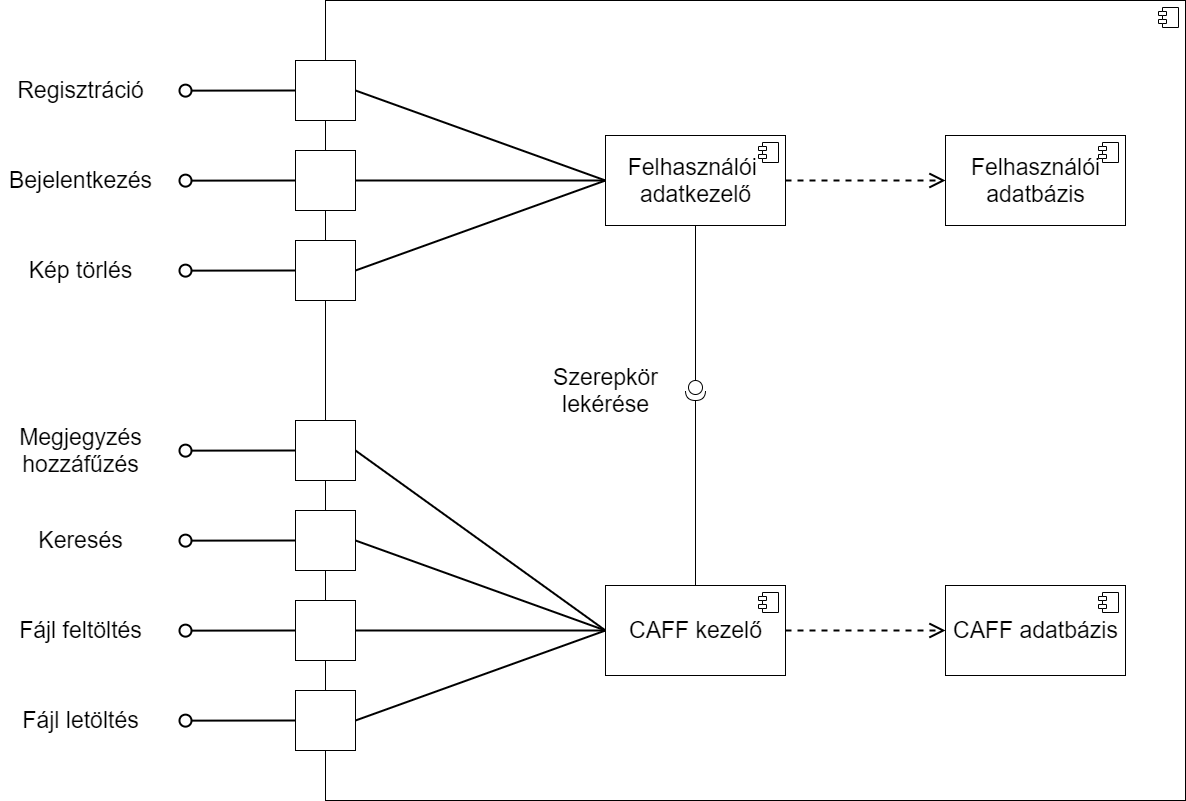

The diagram above was exported from draw.io. Its source (the exported page's mxGraphModel, read from the mxfile embedded in the PNG):
<mxGraphModel dx="1968" dy="482" grid="1" gridSize="10" guides="1" tooltips="1" connect="1" arrows="1" fold="1" page="1" pageScale="1" pageWidth="1100" pageHeight="850" background="none" math="0" shadow="0">
  <root>
    <mxCell id="0" />
    <mxCell id="1" parent="0" />
    <mxCell id="4bSJ7cSVrG6lpRkwAj30-28" value="" style="html=1;dropTarget=0;fontSize=23;" parent="1" vertex="1">
      <mxGeometry x="60" y="110" width="860" height="800" as="geometry" />
    </mxCell>
    <mxCell id="4bSJ7cSVrG6lpRkwAj30-29" value="" style="shape=module;jettyWidth=8;jettyHeight=4;fontSize=23;" parent="4bSJ7cSVrG6lpRkwAj30-28" vertex="1">
      <mxGeometry x="1" width="20" height="20" relative="1" as="geometry">
        <mxPoint x="-27" y="7" as="offset" />
      </mxGeometry>
    </mxCell>
    <mxCell id="4bSJ7cSVrG6lpRkwAj30-7" style="rounded=0;orthogonalLoop=1;jettySize=auto;html=1;exitX=0;exitY=0.5;exitDx=0;exitDy=0;endArrow=oval;endFill=0;strokeWidth=2;endSize=12;" parent="1" source="4bSJ7cSVrG6lpRkwAj30-2" edge="1">
      <mxGeometry relative="1" as="geometry">
        <mxPoint x="-79.99999999999989" y="200.14285714285734" as="targetPoint" />
      </mxGeometry>
    </mxCell>
    <mxCell id="4bSJ7cSVrG6lpRkwAj30-2" value="" style="rounded=0;whiteSpace=wrap;html=1;" parent="1" vertex="1">
      <mxGeometry x="30" y="170" width="60" height="60" as="geometry" />
    </mxCell>
    <mxCell id="4bSJ7cSVrG6lpRkwAj30-36" style="edgeStyle=none;rounded=0;orthogonalLoop=1;jettySize=auto;html=1;exitX=1;exitY=0.5;exitDx=0;exitDy=0;entryX=0;entryY=0.5;entryDx=0;entryDy=0;fontSize=23;endArrow=none;endFill=0;endSize=12;strokeWidth=2;" parent="1" source="4bSJ7cSVrG6lpRkwAj30-4" target="4bSJ7cSVrG6lpRkwAj30-30" edge="1">
      <mxGeometry relative="1" as="geometry" />
    </mxCell>
    <mxCell id="4bSJ7cSVrG6lpRkwAj30-4" value="" style="rounded=0;whiteSpace=wrap;html=1;" parent="1" vertex="1">
      <mxGeometry x="30" y="350" width="60" height="60" as="geometry" />
    </mxCell>
    <mxCell id="4bSJ7cSVrG6lpRkwAj30-5" value="" style="rounded=0;whiteSpace=wrap;html=1;" parent="1" vertex="1">
      <mxGeometry x="30" y="260" width="60" height="60" as="geometry" />
    </mxCell>
    <mxCell id="4bSJ7cSVrG6lpRkwAj30-8" value="&lt;font style=&quot;font-size: 23px&quot;&gt;Regisztráció&lt;/font&gt;" style="text;html=1;align=center;verticalAlign=middle;resizable=0;points=[];autosize=1;strokeColor=none;fillColor=none;" parent="1" vertex="1">
      <mxGeometry x="-255" y="190" width="140" height="20" as="geometry" />
    </mxCell>
    <mxCell id="4bSJ7cSVrG6lpRkwAj30-9" style="rounded=0;orthogonalLoop=1;jettySize=auto;html=1;exitX=0;exitY=0.5;exitDx=0;exitDy=0;endArrow=oval;endFill=0;strokeWidth=2;endSize=12;" parent="1" edge="1">
      <mxGeometry relative="1" as="geometry">
        <mxPoint x="-80" y="290.14285714285734" as="targetPoint" />
        <mxPoint x="30" y="290" as="sourcePoint" />
      </mxGeometry>
    </mxCell>
    <mxCell id="4bSJ7cSVrG6lpRkwAj30-10" value="&lt;font style=&quot;font-size: 23px&quot;&gt;Bejelentkezés&lt;/font&gt;" style="text;html=1;align=center;verticalAlign=middle;resizable=0;points=[];autosize=1;strokeColor=none;fillColor=none;" parent="1" vertex="1">
      <mxGeometry x="-265" y="280" width="160" height="20" as="geometry" />
    </mxCell>
    <mxCell id="4bSJ7cSVrG6lpRkwAj30-11" style="rounded=0;orthogonalLoop=1;jettySize=auto;html=1;exitX=0;exitY=0.5;exitDx=0;exitDy=0;endArrow=oval;endFill=0;strokeWidth=2;endSize=12;" parent="1" edge="1">
      <mxGeometry relative="1" as="geometry">
        <mxPoint x="-80" y="380.14285714285734" as="targetPoint" />
        <mxPoint x="30" y="380" as="sourcePoint" />
      </mxGeometry>
    </mxCell>
    <mxCell id="4bSJ7cSVrG6lpRkwAj30-12" value="&lt;font style=&quot;font-size: 23px&quot;&gt;Fájl feltöltés&lt;br&gt;&lt;/font&gt;" style="text;html=1;align=center;verticalAlign=middle;resizable=0;points=[];autosize=1;strokeColor=none;fillColor=none;" parent="1" vertex="1">
      <mxGeometry x="-255" y="730" width="140" height="20" as="geometry" />
    </mxCell>
    <mxCell id="4bSJ7cSVrG6lpRkwAj30-14" value="&lt;font style=&quot;font-size: 23px&quot;&gt;Fájl letöltés&lt;br&gt;&lt;/font&gt;" style="text;html=1;align=center;verticalAlign=middle;resizable=0;points=[];autosize=1;strokeColor=none;fillColor=none;" parent="1" vertex="1">
      <mxGeometry x="-250" y="820" width="130" height="20" as="geometry" />
    </mxCell>
    <mxCell id="4bSJ7cSVrG6lpRkwAj30-15" style="rounded=0;orthogonalLoop=1;jettySize=auto;html=1;exitX=0;exitY=0.5;exitDx=0;exitDy=0;endArrow=oval;endFill=0;strokeWidth=2;endSize=12;" parent="1" source="4bSJ7cSVrG6lpRkwAj30-16" edge="1">
      <mxGeometry relative="1" as="geometry">
        <mxPoint x="-80" y="560.1428571428573" as="targetPoint" />
      </mxGeometry>
    </mxCell>
    <mxCell id="4bSJ7cSVrG6lpRkwAj30-39" style="edgeStyle=none;rounded=0;orthogonalLoop=1;jettySize=auto;html=1;exitX=1;exitY=0.5;exitDx=0;exitDy=0;entryX=0;entryY=0.5;entryDx=0;entryDy=0;fontSize=23;endArrow=none;endFill=0;endSize=12;strokeWidth=2;" parent="1" source="4bSJ7cSVrG6lpRkwAj30-16" target="4bSJ7cSVrG6lpRkwAj30-32" edge="1">
      <mxGeometry relative="1" as="geometry" />
    </mxCell>
    <mxCell id="4bSJ7cSVrG6lpRkwAj30-16" value="" style="rounded=0;whiteSpace=wrap;html=1;" parent="1" vertex="1">
      <mxGeometry x="30" y="530" width="60" height="60" as="geometry" />
    </mxCell>
    <mxCell id="4bSJ7cSVrG6lpRkwAj30-42" style="edgeStyle=none;rounded=0;orthogonalLoop=1;jettySize=auto;html=1;exitX=1;exitY=0.5;exitDx=0;exitDy=0;entryX=0;entryY=0.5;entryDx=0;entryDy=0;fontSize=23;endArrow=none;endFill=0;endSize=12;strokeWidth=2;" parent="1" source="4bSJ7cSVrG6lpRkwAj30-17" target="4bSJ7cSVrG6lpRkwAj30-32" edge="1">
      <mxGeometry relative="1" as="geometry" />
    </mxCell>
    <mxCell id="4bSJ7cSVrG6lpRkwAj30-17" value="" style="rounded=0;whiteSpace=wrap;html=1;" parent="1" vertex="1">
      <mxGeometry x="30" y="800" width="60" height="60" as="geometry" />
    </mxCell>
    <mxCell id="4bSJ7cSVrG6lpRkwAj30-41" style="edgeStyle=none;rounded=0;orthogonalLoop=1;jettySize=auto;html=1;exitX=1;exitY=0.5;exitDx=0;exitDy=0;fontSize=23;endArrow=none;endFill=0;endSize=12;strokeWidth=2;" parent="1" source="4bSJ7cSVrG6lpRkwAj30-18" target="4bSJ7cSVrG6lpRkwAj30-32" edge="1">
      <mxGeometry relative="1" as="geometry" />
    </mxCell>
    <mxCell id="4bSJ7cSVrG6lpRkwAj30-18" value="" style="rounded=0;whiteSpace=wrap;html=1;" parent="1" vertex="1">
      <mxGeometry x="30" y="710" width="60" height="60" as="geometry" />
    </mxCell>
    <mxCell id="4bSJ7cSVrG6lpRkwAj30-40" style="edgeStyle=none;rounded=0;orthogonalLoop=1;jettySize=auto;html=1;exitX=1;exitY=0.5;exitDx=0;exitDy=0;entryX=0;entryY=0.5;entryDx=0;entryDy=0;fontSize=23;endArrow=none;endFill=0;endSize=12;strokeWidth=2;" parent="1" source="4bSJ7cSVrG6lpRkwAj30-19" target="4bSJ7cSVrG6lpRkwAj30-32" edge="1">
      <mxGeometry relative="1" as="geometry" />
    </mxCell>
    <mxCell id="4bSJ7cSVrG6lpRkwAj30-19" value="" style="rounded=0;whiteSpace=wrap;html=1;" parent="1" vertex="1">
      <mxGeometry x="30" y="620" width="60" height="60" as="geometry" />
    </mxCell>
    <mxCell id="4bSJ7cSVrG6lpRkwAj30-20" value="&lt;div&gt;&lt;font style=&quot;font-size: 23px&quot;&gt;Megjegyzés&lt;/font&gt;&lt;/div&gt;&lt;div&gt;&lt;font style=&quot;font-size: 23px&quot;&gt; hozzáfűzés&lt;/font&gt;&lt;/div&gt;" style="text;html=1;align=center;verticalAlign=middle;resizable=0;points=[];autosize=1;strokeColor=none;fillColor=none;" parent="1" vertex="1">
      <mxGeometry x="-255" y="540" width="140" height="40" as="geometry" />
    </mxCell>
    <mxCell id="4bSJ7cSVrG6lpRkwAj30-21" style="rounded=0;orthogonalLoop=1;jettySize=auto;html=1;exitX=0;exitY=0.5;exitDx=0;exitDy=0;endArrow=oval;endFill=0;strokeWidth=2;endSize=12;" parent="1" edge="1">
      <mxGeometry relative="1" as="geometry">
        <mxPoint x="-80" y="650.1428571428573" as="targetPoint" />
        <mxPoint x="30" y="650" as="sourcePoint" />
      </mxGeometry>
    </mxCell>
    <mxCell id="4bSJ7cSVrG6lpRkwAj30-22" value="&lt;font style=&quot;font-size: 23px&quot;&gt;Keresés&lt;/font&gt;" style="text;html=1;align=center;verticalAlign=middle;resizable=0;points=[];autosize=1;strokeColor=none;fillColor=none;" parent="1" vertex="1">
      <mxGeometry x="-235" y="640" width="100" height="20" as="geometry" />
    </mxCell>
    <mxCell id="4bSJ7cSVrG6lpRkwAj30-23" style="rounded=0;orthogonalLoop=1;jettySize=auto;html=1;exitX=0;exitY=0.5;exitDx=0;exitDy=0;endArrow=oval;endFill=0;strokeWidth=2;endSize=12;" parent="1" edge="1">
      <mxGeometry relative="1" as="geometry">
        <mxPoint x="-80" y="740.1428571428573" as="targetPoint" />
        <mxPoint x="30" y="740" as="sourcePoint" />
      </mxGeometry>
    </mxCell>
    <mxCell id="4bSJ7cSVrG6lpRkwAj30-24" value="&lt;div style=&quot;font-size: 23px&quot;&gt;&lt;font style=&quot;font-size: 23px&quot;&gt;Kép törlés&lt;/font&gt;&lt;/div&gt;" style="text;html=1;align=center;verticalAlign=middle;resizable=0;points=[];autosize=1;strokeColor=none;fillColor=none;" parent="1" vertex="1">
      <mxGeometry x="-245" y="370" width="120" height="20" as="geometry" />
    </mxCell>
    <mxCell id="4bSJ7cSVrG6lpRkwAj30-25" style="rounded=0;orthogonalLoop=1;jettySize=auto;html=1;exitX=0;exitY=0.5;exitDx=0;exitDy=0;endArrow=oval;endFill=0;strokeWidth=2;endSize=12;" parent="1" edge="1">
      <mxGeometry relative="1" as="geometry">
        <mxPoint x="-80" y="830.1428571428573" as="targetPoint" />
        <mxPoint x="30" y="830" as="sourcePoint" />
      </mxGeometry>
    </mxCell>
    <mxCell id="4bSJ7cSVrG6lpRkwAj30-34" style="edgeStyle=none;rounded=0;orthogonalLoop=1;jettySize=auto;html=1;exitX=0;exitY=0.5;exitDx=0;exitDy=0;entryX=1;entryY=0.5;entryDx=0;entryDy=0;fontSize=23;endArrow=none;endFill=0;endSize=12;strokeWidth=2;" parent="1" source="4bSJ7cSVrG6lpRkwAj30-30" target="4bSJ7cSVrG6lpRkwAj30-2" edge="1">
      <mxGeometry relative="1" as="geometry" />
    </mxCell>
    <mxCell id="4bSJ7cSVrG6lpRkwAj30-35" style="edgeStyle=none;rounded=0;orthogonalLoop=1;jettySize=auto;html=1;exitX=0;exitY=0.5;exitDx=0;exitDy=0;fontSize=23;endArrow=none;endFill=0;endSize=12;strokeWidth=2;" parent="1" source="4bSJ7cSVrG6lpRkwAj30-30" target="4bSJ7cSVrG6lpRkwAj30-5" edge="1">
      <mxGeometry relative="1" as="geometry" />
    </mxCell>
    <mxCell id="4bSJ7cSVrG6lpRkwAj30-45" style="edgeStyle=none;rounded=0;orthogonalLoop=1;jettySize=auto;html=1;exitX=1;exitY=0.5;exitDx=0;exitDy=0;entryX=0;entryY=0.5;entryDx=0;entryDy=0;fontSize=23;endArrow=open;endFill=0;endSize=12;strokeWidth=2;dashed=1;" parent="1" source="4bSJ7cSVrG6lpRkwAj30-30" target="4bSJ7cSVrG6lpRkwAj30-43" edge="1">
      <mxGeometry relative="1" as="geometry" />
    </mxCell>
    <mxCell id="4bSJ7cSVrG6lpRkwAj30-30" value="&lt;div&gt;Felhasználói &lt;br&gt;&lt;/div&gt;&lt;div&gt;adatkezelő&lt;/div&gt;" style="html=1;dropTarget=0;fontSize=23;" parent="1" vertex="1">
      <mxGeometry x="340" y="245" width="180" height="90" as="geometry" />
    </mxCell>
    <mxCell id="4bSJ7cSVrG6lpRkwAj30-31" value="" style="shape=module;jettyWidth=8;jettyHeight=4;fontSize=23;" parent="4bSJ7cSVrG6lpRkwAj30-30" vertex="1">
      <mxGeometry x="1" width="20" height="20" relative="1" as="geometry">
        <mxPoint x="-27" y="7" as="offset" />
      </mxGeometry>
    </mxCell>
    <mxCell id="4bSJ7cSVrG6lpRkwAj30-49" style="edgeStyle=none;rounded=0;orthogonalLoop=1;jettySize=auto;html=1;exitX=1;exitY=0.5;exitDx=0;exitDy=0;entryX=0;entryY=0.5;entryDx=0;entryDy=0;dashed=1;fontSize=23;endArrow=open;endFill=0;endSize=12;strokeWidth=2;" parent="1" source="4bSJ7cSVrG6lpRkwAj30-32" target="4bSJ7cSVrG6lpRkwAj30-46" edge="1">
      <mxGeometry relative="1" as="geometry" />
    </mxCell>
    <mxCell id="4bSJ7cSVrG6lpRkwAj30-32" value="CAFF kezelő" style="html=1;dropTarget=0;fontSize=23;" parent="1" vertex="1">
      <mxGeometry x="340" y="695" width="180" height="90" as="geometry" />
    </mxCell>
    <mxCell id="4bSJ7cSVrG6lpRkwAj30-33" value="" style="shape=module;jettyWidth=8;jettyHeight=4;fontSize=23;" parent="4bSJ7cSVrG6lpRkwAj30-32" vertex="1">
      <mxGeometry x="1" width="20" height="20" relative="1" as="geometry">
        <mxPoint x="-27" y="7" as="offset" />
      </mxGeometry>
    </mxCell>
    <mxCell id="4bSJ7cSVrG6lpRkwAj30-43" value="&lt;div&gt;Felhasználói&lt;/div&gt;&lt;div&gt;adatbázis&lt;br&gt;&lt;/div&gt;" style="html=1;dropTarget=0;fontSize=23;" parent="1" vertex="1">
      <mxGeometry x="680" y="245" width="180" height="90" as="geometry" />
    </mxCell>
    <mxCell id="4bSJ7cSVrG6lpRkwAj30-44" value="" style="shape=module;jettyWidth=8;jettyHeight=4;fontSize=23;" parent="4bSJ7cSVrG6lpRkwAj30-43" vertex="1">
      <mxGeometry x="1" width="20" height="20" relative="1" as="geometry">
        <mxPoint x="-27" y="7" as="offset" />
      </mxGeometry>
    </mxCell>
    <mxCell id="4bSJ7cSVrG6lpRkwAj30-46" value="CAFF adatbázis" style="html=1;dropTarget=0;fontSize=23;" parent="1" vertex="1">
      <mxGeometry x="680" y="695" width="180" height="90" as="geometry" />
    </mxCell>
    <mxCell id="4bSJ7cSVrG6lpRkwAj30-47" value="" style="shape=module;jettyWidth=8;jettyHeight=4;fontSize=23;" parent="4bSJ7cSVrG6lpRkwAj30-46" vertex="1">
      <mxGeometry x="1" width="20" height="20" relative="1" as="geometry">
        <mxPoint x="-27" y="7" as="offset" />
      </mxGeometry>
    </mxCell>
    <mxCell id="4bSJ7cSVrG6lpRkwAj30-51" style="edgeStyle=none;rounded=0;orthogonalLoop=1;jettySize=auto;html=1;exitX=1;exitY=0.5;exitDx=0;exitDy=0;exitPerimeter=0;fontSize=23;endArrow=none;endFill=0;endSize=12;strokeWidth=1;entryX=0.5;entryY=0;entryDx=0;entryDy=0;" parent="1" source="4bSJ7cSVrG6lpRkwAj30-50" target="4bSJ7cSVrG6lpRkwAj30-32" edge="1">
      <mxGeometry relative="1" as="geometry">
        <mxPoint x="370" y="690" as="targetPoint" />
      </mxGeometry>
    </mxCell>
    <mxCell id="4bSJ7cSVrG6lpRkwAj30-53" style="edgeStyle=none;rounded=0;orthogonalLoop=1;jettySize=auto;html=1;exitX=0;exitY=0.5;exitDx=0;exitDy=0;exitPerimeter=0;fontSize=23;endArrow=none;endFill=0;endSize=12;strokeWidth=1;entryX=0.5;entryY=1;entryDx=0;entryDy=0;" parent="1" source="4bSJ7cSVrG6lpRkwAj30-50" target="4bSJ7cSVrG6lpRkwAj30-30" edge="1">
      <mxGeometry relative="1" as="geometry">
        <mxPoint x="370" y="340" as="targetPoint" />
      </mxGeometry>
    </mxCell>
    <mxCell id="4bSJ7cSVrG6lpRkwAj30-50" value="" style="shape=providedRequiredInterface;html=1;verticalLabelPosition=bottom;sketch=0;fontSize=23;direction=south;" parent="1" vertex="1">
      <mxGeometry x="420" y="490" width="20" height="20" as="geometry" />
    </mxCell>
    <mxCell id="4bSJ7cSVrG6lpRkwAj30-54" value="&lt;div&gt;Szerepkör&lt;/div&gt;&lt;div&gt;lekérése&lt;/div&gt;" style="text;html=1;align=center;verticalAlign=middle;resizable=0;points=[];autosize=1;strokeColor=none;fillColor=none;fontSize=23;" parent="1" vertex="1">
      <mxGeometry x="280" y="470" width="120" height="60" as="geometry" />
    </mxCell>
  </root>
</mxGraphModel>